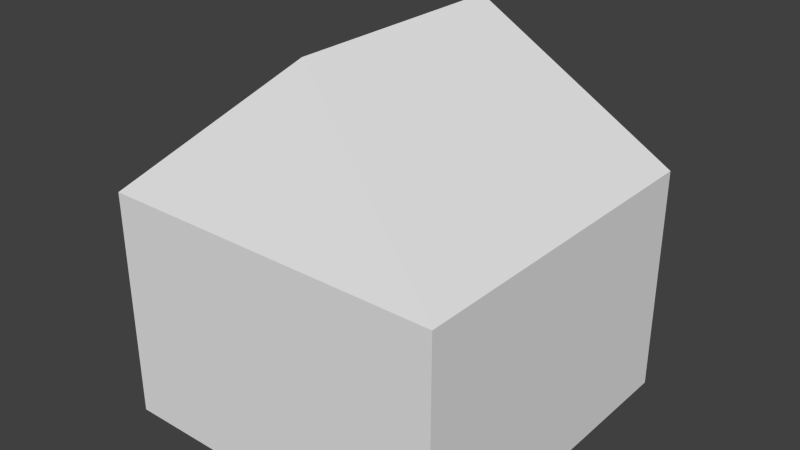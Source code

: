 # Source: building_small.blend  (saved by Blender 2.74.0; exported with 4.5.12 LTS)
import bpy
from mathutils import Matrix  # noqa: F401  (used for matrix-valued properties, if any)

bpy.ops.wm.read_factory_settings(use_empty=True)
scene = bpy.context.scene
scene.name = 'Scene'

# ---- collections
col_collection_1 = bpy.data.collections.new('Collection 1'); scene.collection.children.link(col_collection_1)

# ---- world
world_world = bpy.data.worlds.new('World'); scene.world = world_world
world_world.color = (0.05088, 0.05088, 0.05088)
world_world.use_sun_shadow = False
world_world.sun_shadow_jitter_overblur = 0.0
world_world.cycles.sampling_method = 'MANUAL'
world_world.cycles.sample_map_resolution = 256

# ---- meshes
me_cube = bpy.data.meshes.new('Cube')
me_cube.from_pydata([(-6.0, -6.0, 0.0), (-6.0, -6.0, 8.0), (-6.0, 6.0, 0.0), (-6.0, 6.0, 8.0), (6.0, -6.0, 0.0), (6.0, -6.0, 8.0), (6.0, 6.0, 0.0), (6.0, 6.0, 8.0), (0.0, -4.0, 13.0), (0.0, 4.0, 13.0)], [], [(1, 3, 2, 0), (3, 7, 6, 2), (7, 5, 4, 6), (5, 1, 0, 4), (0, 2, 6, 4), (5, 7, 3, 1), (1, 8, 9, 3), (7, 9, 8, 5), (8, 1, 5), (3, 9, 7)])
me_cube.use_remesh_preserve_volume = False
me_cube.use_remesh_preserve_attributes = False
me_cube.use_mirror_vertex_groups = False
me_cube.update()

# ---- objects
ob_cube = bpy.data.objects.new('Cube', me_cube)

# ---- transforms, parenting, visibility, modifiers, constraints
ob_cube.location = (0.0, 0.0, 0.0)
ob_cube.lineart.crease_threshold = 0.0

# ---- collection membership
col_collection_1.objects.link(ob_cube)

# ---- scene / render settings (as saved in the file)
scene.frame_start = 1; scene.frame_end = 250; scene.frame_set(1)
scene.render.engine = 'BLENDER_EEVEE_NEXT'
scene.render.resolution_percentage = 50
scene.render.dither_intensity = 0.0
scene.cycles.use_denoising = False
scene.cycles.samples = 10
scene.cycles.sampling_pattern = 'TABULATED_SOBOL'
scene.cycles.light_sampling_threshold = 0.0
scene.cycles.use_adaptive_sampling = False
scene.cycles.use_light_tree = False
scene.cycles.blur_glossy = 0.0
scene.cycles.pixel_filter_type = 'GAUSSIAN'
scene.cycles.sample_clamp_indirect = 0.0
scene.view_settings.view_transform = 'Standard'
bpy.context.view_layer.update()

# ---- added for rendering (the .blend has no active camera and no usable light): camera, sun
cam_auto = bpy.data.cameras.new('AutoCamera')
cam_auto.lens = 50.0
cam_auto.sensor_width = 36.0
cam_auto.clip_end = 1000.0
ob_auto_camera = bpy.data.objects.new('AutoCamera', cam_auto)
scene.collection.objects.link(ob_auto_camera)
ob_auto_camera.location = (19.779, -23.7349, 22.3232)
ob_auto_camera.rotation_euler = (1.09748, -7.21219e-08, 0.694738)
scene.camera = ob_auto_camera
light_auto_sun = bpy.data.lights.new('AutoSun', 'SUN')
light_auto_sun.energy = 3.0
light_auto_sun.angle = 0.0523599
ob_auto_sun = bpy.data.objects.new('AutoSun', light_auto_sun)
scene.collection.objects.link(ob_auto_sun)
ob_auto_sun.rotation_euler = (0.872665, 0.174533, 0.523599)
bpy.context.view_layer.update()

